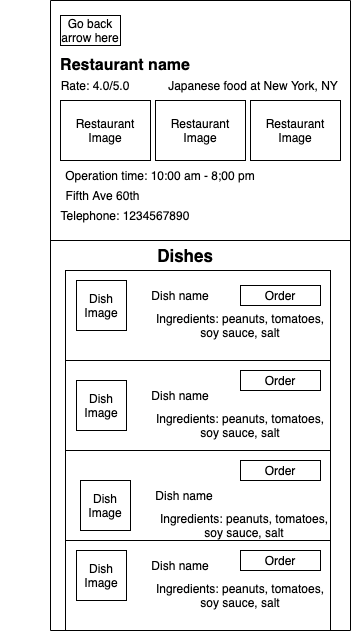

The diagram above was exported from draw.io. Its source (the exported page's mxGraphModel, read from the mxfile embedded in the PNG):
<mxGraphModel dx="565" dy="311" grid="1" gridSize="10" guides="1" tooltips="1" connect="1" arrows="1" fold="1" page="1" pageScale="1" pageWidth="827" pageHeight="1169" math="0" shadow="0">
  <root>
    <mxCell id="XDajKLrWQjTjRhLlyLg0-0" />
    <mxCell id="XDajKLrWQjTjRhLlyLg0-1" parent="XDajKLrWQjTjRhLlyLg0-0" />
    <mxCell id="XDajKLrWQjTjRhLlyLg0-2" value="" style="group" parent="XDajKLrWQjTjRhLlyLg0-1" vertex="1" connectable="0">
      <mxGeometry x="130" y="70" width="300" height="630" as="geometry" />
    </mxCell>
    <mxCell id="XDajKLrWQjTjRhLlyLg0-3" value="" style="rounded=0;whiteSpace=wrap;html=1;direction=south;" parent="XDajKLrWQjTjRhLlyLg0-2" vertex="1">
      <mxGeometry width="300" height="630" as="geometry" />
    </mxCell>
    <mxCell id="XDajKLrWQjTjRhLlyLg0-5" value="Restaurant name" style="text;html=1;strokeColor=none;fillColor=none;align=center;verticalAlign=middle;whiteSpace=wrap;rounded=0;shadow=0;fontSize=16;fontStyle=1" parent="XDajKLrWQjTjRhLlyLg0-2" vertex="1">
      <mxGeometry x="-50" y="45" width="250" height="40" as="geometry" />
    </mxCell>
    <mxCell id="XDajKLrWQjTjRhLlyLg0-6" value="Go back arrow here" style="rounded=0;whiteSpace=wrap;html=1;fontSize=12;" parent="XDajKLrWQjTjRhLlyLg0-2" vertex="1">
      <mxGeometry x="10" y="15" width="60" height="30" as="geometry" />
    </mxCell>
    <mxCell id="XDajKLrWQjTjRhLlyLg0-10" value="Japanese food at New York, NY" style="text;html=1;strokeColor=none;fillColor=none;align=center;verticalAlign=middle;whiteSpace=wrap;rounded=0;fontSize=12;" parent="XDajKLrWQjTjRhLlyLg0-2" vertex="1">
      <mxGeometry x="106" y="70" width="194" height="30" as="geometry" />
    </mxCell>
    <mxCell id="XDajKLrWQjTjRhLlyLg0-13" value="Rate: 4.0/5.0" style="text;html=1;strokeColor=none;fillColor=none;align=center;verticalAlign=middle;whiteSpace=wrap;rounded=0;fontSize=12;" parent="XDajKLrWQjTjRhLlyLg0-2" vertex="1">
      <mxGeometry x="-10" y="70" width="110" height="30" as="geometry" />
    </mxCell>
    <mxCell id="XDajKLrWQjTjRhLlyLg0-14" value="Restaurant Image" style="rounded=0;whiteSpace=wrap;html=1;fontSize=12;" parent="XDajKLrWQjTjRhLlyLg0-2" vertex="1">
      <mxGeometry x="10" y="100" width="90" height="60" as="geometry" />
    </mxCell>
    <mxCell id="XDajKLrWQjTjRhLlyLg0-15" value="Restaurant Image" style="rounded=0;whiteSpace=wrap;html=1;fontSize=12;" parent="XDajKLrWQjTjRhLlyLg0-2" vertex="1">
      <mxGeometry x="105" y="100" width="90" height="60" as="geometry" />
    </mxCell>
    <mxCell id="XDajKLrWQjTjRhLlyLg0-16" value="Restaurant Image" style="rounded=0;whiteSpace=wrap;html=1;fontSize=12;" parent="XDajKLrWQjTjRhLlyLg0-2" vertex="1">
      <mxGeometry x="200" y="100" width="90" height="60" as="geometry" />
    </mxCell>
    <mxCell id="XDajKLrWQjTjRhLlyLg0-18" value="Operation time: 10:00 am - 8;00 pm" style="text;html=1;strokeColor=none;fillColor=none;align=center;verticalAlign=middle;whiteSpace=wrap;rounded=0;fontSize=12;" parent="XDajKLrWQjTjRhLlyLg0-2" vertex="1">
      <mxGeometry x="-10" y="160" width="240" height="30" as="geometry" />
    </mxCell>
    <mxCell id="XDajKLrWQjTjRhLlyLg0-19" value="Fifth Ave 60th" style="text;html=1;strokeColor=none;fillColor=none;align=center;verticalAlign=middle;whiteSpace=wrap;rounded=0;fontSize=12;" parent="XDajKLrWQjTjRhLlyLg0-2" vertex="1">
      <mxGeometry x="-30" y="180" width="165" height="30" as="geometry" />
    </mxCell>
    <mxCell id="XDajKLrWQjTjRhLlyLg0-20" value="Telephone: 1234567890" style="text;html=1;strokeColor=none;fillColor=none;align=center;verticalAlign=middle;whiteSpace=wrap;rounded=0;fontSize=12;" parent="XDajKLrWQjTjRhLlyLg0-2" vertex="1">
      <mxGeometry x="-10" y="200" width="170" height="30" as="geometry" />
    </mxCell>
    <mxCell id="XDajKLrWQjTjRhLlyLg0-25" value="Dishes" style="text;html=1;strokeColor=none;fillColor=none;align=center;verticalAlign=middle;whiteSpace=wrap;rounded=0;fontSize=17;fontStyle=1" parent="XDajKLrWQjTjRhLlyLg0-2" vertex="1">
      <mxGeometry x="80" y="240" width="110" height="30" as="geometry" />
    </mxCell>
    <mxCell id="XDajKLrWQjTjRhLlyLg0-26" value="" style="rounded=0;whiteSpace=wrap;html=1;fontSize=17;" parent="XDajKLrWQjTjRhLlyLg0-2" vertex="1">
      <mxGeometry x="15" y="270" width="265" height="90" as="geometry" />
    </mxCell>
    <mxCell id="XDajKLrWQjTjRhLlyLg0-28" value="Dish Image" style="whiteSpace=wrap;html=1;aspect=fixed;fontSize=12;fontStyle=0" parent="XDajKLrWQjTjRhLlyLg0-2" vertex="1">
      <mxGeometry x="26" y="280" width="50" height="50" as="geometry" />
    </mxCell>
    <mxCell id="XDajKLrWQjTjRhLlyLg0-29" value="Dish name" style="text;html=1;strokeColor=none;fillColor=none;align=center;verticalAlign=middle;whiteSpace=wrap;rounded=0;fontSize=12;" parent="XDajKLrWQjTjRhLlyLg0-2" vertex="1">
      <mxGeometry x="70" y="280" width="120" height="30" as="geometry" />
    </mxCell>
    <mxCell id="XDajKLrWQjTjRhLlyLg0-31" value="Ingredients: peanuts, tomatoes,&lt;br&gt;soy sauce, salt" style="text;html=1;strokeColor=none;fillColor=none;align=center;verticalAlign=middle;whiteSpace=wrap;rounded=0;fontSize=12;" parent="XDajKLrWQjTjRhLlyLg0-2" vertex="1">
      <mxGeometry x="100" y="310" width="180" height="30" as="geometry" />
    </mxCell>
    <mxCell id="XDajKLrWQjTjRhLlyLg0-32" value="" style="rounded=0;whiteSpace=wrap;html=1;fontSize=17;" parent="XDajKLrWQjTjRhLlyLg0-2" vertex="1">
      <mxGeometry x="15" y="360" width="265" height="90" as="geometry" />
    </mxCell>
    <mxCell id="XDajKLrWQjTjRhLlyLg0-33" value="Dish Image" style="whiteSpace=wrap;html=1;aspect=fixed;fontSize=12;fontStyle=0" parent="XDajKLrWQjTjRhLlyLg0-2" vertex="1">
      <mxGeometry x="26" y="380" width="50" height="50" as="geometry" />
    </mxCell>
    <mxCell id="XDajKLrWQjTjRhLlyLg0-34" value="Dish name" style="text;html=1;strokeColor=none;fillColor=none;align=center;verticalAlign=middle;whiteSpace=wrap;rounded=0;fontSize=12;" parent="XDajKLrWQjTjRhLlyLg0-2" vertex="1">
      <mxGeometry x="70" y="380" width="120" height="30" as="geometry" />
    </mxCell>
    <mxCell id="XDajKLrWQjTjRhLlyLg0-35" value="Ingredients: peanuts, tomatoes,&lt;br&gt;soy sauce, salt" style="text;html=1;strokeColor=none;fillColor=none;align=center;verticalAlign=middle;whiteSpace=wrap;rounded=0;fontSize=12;" parent="XDajKLrWQjTjRhLlyLg0-2" vertex="1">
      <mxGeometry x="100" y="410" width="180" height="30" as="geometry" />
    </mxCell>
    <mxCell id="XDajKLrWQjTjRhLlyLg0-36" value="" style="rounded=0;whiteSpace=wrap;html=1;fontSize=17;" parent="XDajKLrWQjTjRhLlyLg0-2" vertex="1">
      <mxGeometry x="15" y="450" width="265" height="90" as="geometry" />
    </mxCell>
    <mxCell id="XDajKLrWQjTjRhLlyLg0-37" value="Dish Image" style="whiteSpace=wrap;html=1;aspect=fixed;fontSize=12;fontStyle=0" parent="XDajKLrWQjTjRhLlyLg0-2" vertex="1">
      <mxGeometry x="30" y="480" width="50" height="50" as="geometry" />
    </mxCell>
    <mxCell id="XDajKLrWQjTjRhLlyLg0-38" value="Dish name" style="text;html=1;strokeColor=none;fillColor=none;align=center;verticalAlign=middle;whiteSpace=wrap;rounded=0;fontSize=12;" parent="XDajKLrWQjTjRhLlyLg0-2" vertex="1">
      <mxGeometry x="74" y="480" width="120" height="30" as="geometry" />
    </mxCell>
    <mxCell id="XDajKLrWQjTjRhLlyLg0-39" value="Ingredients: peanuts, tomatoes,&lt;br&gt;soy sauce, salt" style="text;html=1;strokeColor=none;fillColor=none;align=center;verticalAlign=middle;whiteSpace=wrap;rounded=0;fontSize=12;" parent="XDajKLrWQjTjRhLlyLg0-2" vertex="1">
      <mxGeometry x="104" y="510" width="180" height="30" as="geometry" />
    </mxCell>
    <mxCell id="fQ5N1hgWCeAf034aQ4Hs-0" value="" style="rounded=0;whiteSpace=wrap;html=1;fontSize=17;" parent="XDajKLrWQjTjRhLlyLg0-2" vertex="1">
      <mxGeometry x="15" y="540" width="265" height="90" as="geometry" />
    </mxCell>
    <mxCell id="fQ5N1hgWCeAf034aQ4Hs-1" value="Dish Image" style="whiteSpace=wrap;html=1;aspect=fixed;fontSize=12;fontStyle=0" parent="XDajKLrWQjTjRhLlyLg0-2" vertex="1">
      <mxGeometry x="26" y="550" width="50" height="50" as="geometry" />
    </mxCell>
    <mxCell id="fQ5N1hgWCeAf034aQ4Hs-2" value="Dish name" style="text;html=1;strokeColor=none;fillColor=none;align=center;verticalAlign=middle;whiteSpace=wrap;rounded=0;fontSize=12;" parent="XDajKLrWQjTjRhLlyLg0-2" vertex="1">
      <mxGeometry x="70" y="550" width="120" height="30" as="geometry" />
    </mxCell>
    <mxCell id="fQ5N1hgWCeAf034aQ4Hs-3" value="Ingredients: peanuts, tomatoes,&lt;br&gt;soy sauce, salt" style="text;html=1;strokeColor=none;fillColor=none;align=center;verticalAlign=middle;whiteSpace=wrap;rounded=0;fontSize=12;" parent="XDajKLrWQjTjRhLlyLg0-2" vertex="1">
      <mxGeometry x="100" y="580" width="180" height="30" as="geometry" />
    </mxCell>
    <mxCell id="IiaFagRTa0Kgu9yJgwww-0" value="Order" style="rounded=0;whiteSpace=wrap;html=1;" vertex="1" parent="XDajKLrWQjTjRhLlyLg0-2">
      <mxGeometry x="190" y="285" width="80" height="20" as="geometry" />
    </mxCell>
    <mxCell id="IiaFagRTa0Kgu9yJgwww-1" value="Order" style="rounded=0;whiteSpace=wrap;html=1;" vertex="1" parent="XDajKLrWQjTjRhLlyLg0-2">
      <mxGeometry x="190" y="370" width="80" height="20" as="geometry" />
    </mxCell>
    <mxCell id="IiaFagRTa0Kgu9yJgwww-2" value="Order" style="rounded=0;whiteSpace=wrap;html=1;" vertex="1" parent="XDajKLrWQjTjRhLlyLg0-2">
      <mxGeometry x="190" y="460" width="80" height="20" as="geometry" />
    </mxCell>
    <mxCell id="IiaFagRTa0Kgu9yJgwww-3" value="Order" style="rounded=0;whiteSpace=wrap;html=1;" vertex="1" parent="XDajKLrWQjTjRhLlyLg0-2">
      <mxGeometry x="190" y="550" width="80" height="20" as="geometry" />
    </mxCell>
    <mxCell id="XDajKLrWQjTjRhLlyLg0-23" value="" style="endArrow=none;html=1;rounded=0;fontSize=12;" parent="XDajKLrWQjTjRhLlyLg0-1" edge="1">
      <mxGeometry width="50" height="50" relative="1" as="geometry">
        <mxPoint x="130" y="310" as="sourcePoint" />
        <mxPoint x="430" y="310" as="targetPoint" />
      </mxGeometry>
    </mxCell>
  </root>
</mxGraphModel>